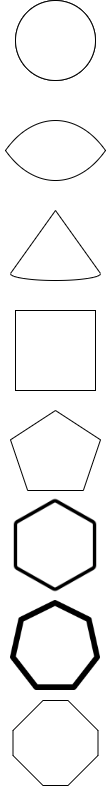

The diagram above was exported from draw.io. Its source (the exported page's mxGraphModel, read from the mxfile embedded in the PNG):
<mxGraphModel dx="676" dy="359" grid="1" gridSize="10" guides="1" tooltips="1" connect="1" arrows="1" fold="1" page="1" pageScale="1" pageWidth="850" pageHeight="1100" math="0" shadow="0">
  <root>
    <mxCell id="0" />
    <mxCell id="1" parent="0" />
    <mxCell id="4bMXOP91KLcNMKOcVn-5-2" value="" style="ellipse;whiteSpace=wrap;html=1;aspect=fixed;" vertex="1" parent="1">
      <mxGeometry x="400" y="70" width="80" height="80" as="geometry" />
    </mxCell>
    <mxCell id="4bMXOP91KLcNMKOcVn-5-5" value="" style="whiteSpace=wrap;html=1;aspect=fixed;" vertex="1" parent="1">
      <mxGeometry x="400" y="380" width="80" height="80" as="geometry" />
    </mxCell>
    <mxCell id="4bMXOP91KLcNMKOcVn-5-12" value="" style="verticalLabelPosition=bottom;verticalAlign=top;html=1;shape=mxgraph.basic.cone2;dx=0.5;dy=0.9;" vertex="1" parent="1">
      <mxGeometry x="395" y="280" width="90" height="70" as="geometry" />
    </mxCell>
    <mxCell id="4bMXOP91KLcNMKOcVn-5-13" value="" style="whiteSpace=wrap;html=1;shape=mxgraph.basic.pentagon" vertex="1" parent="1">
      <mxGeometry x="395" y="480" width="90" height="80" as="geometry" />
    </mxCell>
    <mxCell id="4bMXOP91KLcNMKOcVn-5-14" value="" style="whiteSpace=wrap;html=1;shape=mxgraph.basic.pointed_oval;flipH=1;flipV=1;direction=south;" vertex="1" parent="1">
      <mxGeometry x="390" y="180" width="100" height="80" as="geometry" />
    </mxCell>
    <mxCell id="4bMXOP91KLcNMKOcVn-5-19" value="" style="shape=image;html=1;verticalAlign=top;verticalLabelPosition=bottom;labelBackgroundColor=#ffffff;imageAspect=0;image=https://cdn0.iconfinder.com/data/icons/phosphor-thin-vol-3/256/hexagon-thin-128.png;strokeWidth=1;aspect=fixed;" vertex="1" parent="1">
      <mxGeometry x="385" y="560" width="110" height="110" as="geometry" />
    </mxCell>
    <mxCell id="4bMXOP91KLcNMKOcVn-5-20" value="" style="shape=image;html=1;verticalAlign=top;verticalLabelPosition=bottom;labelBackgroundColor=#ffffff;imageAspect=0;aspect=fixed;image=https://cdn1.iconfinder.com/data/icons/bootstrap-vol-3/16/heptagon-128.png;strokeWidth=1;" vertex="1" parent="1">
      <mxGeometry x="395" y="670" width="90" height="90" as="geometry" />
    </mxCell>
    <mxCell id="4bMXOP91KLcNMKOcVn-5-23" value="" style="whiteSpace=wrap;html=1;shape=mxgraph.basic.octagon2;align=center;verticalAlign=middle;dx=15;strokeWidth=1;fontColor=#5CDEFF;" vertex="1" parent="1">
      <mxGeometry x="397.5" y="770" width="85" height="85" as="geometry" />
    </mxCell>
    <mxCell id="4bMXOP91KLcNMKOcVn-5-24" value="" style="ellipse;whiteSpace=wrap;html=1;aspect=fixed;" vertex="1" parent="1">
      <mxGeometry x="400" y="70" width="80" height="80" as="geometry" />
    </mxCell>
  </root>
</mxGraphModel>